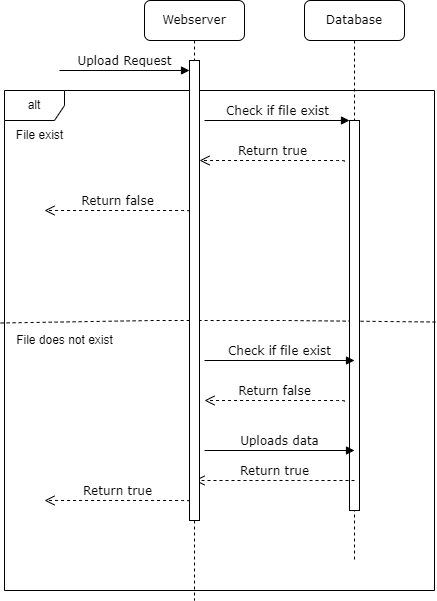

The diagram above was exported from draw.io. Its source (the exported page's mxGraphModel, read from the mxfile embedded in the PNG):
<mxGraphModel dx="1422" dy="762" grid="1" gridSize="10" guides="1" tooltips="1" connect="1" arrows="1" fold="1" page="1" pageScale="1" pageWidth="827" pageHeight="1169" math="0" shadow="0">
  <root>
    <mxCell id="0" />
    <mxCell id="1" parent="0" />
    <mxCell id="KY0KqM4_A7SAOaeYBRJr-8" value="" style="endArrow=none;dashed=1;html=1;rounded=0;exitX=-0.009;exitY=0.465;exitDx=0;exitDy=0;exitPerimeter=0;entryX=1.002;entryY=0.463;entryDx=0;entryDy=0;entryPerimeter=0;" parent="1" source="KY0KqM4_A7SAOaeYBRJr-1" target="KY0KqM4_A7SAOaeYBRJr-1" edge="1">
      <mxGeometry width="50" height="50" relative="1" as="geometry">
        <mxPoint x="410" y="310" as="sourcePoint" />
        <mxPoint x="460" y="260" as="targetPoint" />
        <Array as="points">
          <mxPoint x="320" y="400" />
          <mxPoint x="450" y="400" />
        </Array>
      </mxGeometry>
    </mxCell>
    <mxCell id="KY0KqM4_A7SAOaeYBRJr-1" value="alt" style="shape=umlFrame;whiteSpace=wrap;html=1;" parent="1" vertex="1">
      <mxGeometry x="170" y="170" width="430" height="500" as="geometry" />
    </mxCell>
    <mxCell id="E7al34hg6YHl9wEGBG2v-4" value="Database" style="shape=umlLifeline;perimeter=lifelinePerimeter;whiteSpace=wrap;html=1;container=1;collapsible=0;recursiveResize=0;outlineConnect=0;rounded=1;shadow=0;comic=0;labelBackgroundColor=none;strokeWidth=1;fontFamily=Verdana;fontSize=12;align=center;" parent="1" vertex="1">
      <mxGeometry x="470" y="80" width="100" height="560" as="geometry" />
    </mxCell>
    <mxCell id="E7al34hg6YHl9wEGBG2v-7" value="" style="html=1;points=[];perimeter=orthogonalPerimeter;rounded=0;shadow=0;comic=0;labelBackgroundColor=none;strokeWidth=1;fontFamily=Verdana;fontSize=12;align=center;" parent="E7al34hg6YHl9wEGBG2v-4" vertex="1">
      <mxGeometry x="45" y="120" width="10" height="390" as="geometry" />
    </mxCell>
    <mxCell id="E7al34hg6YHl9wEGBG2v-10" value="Return true" style="html=1;verticalAlign=bottom;endArrow=open;dashed=1;endSize=8;labelBackgroundColor=none;fontFamily=Verdana;fontSize=12;edgeStyle=elbowEdgeStyle;elbow=vertical;entryX=1.367;entryY=0.164;entryDx=0;entryDy=0;entryPerimeter=0;" parent="E7al34hg6YHl9wEGBG2v-4" edge="1">
      <mxGeometry relative="1" as="geometry">
        <mxPoint x="-105.00000000000011" y="160.67999999999995" as="targetPoint" />
        <Array as="points">
          <mxPoint x="96.33000000000004" y="160" />
          <mxPoint x="126.33000000000004" y="160" />
        </Array>
        <mxPoint x="40" y="161" as="sourcePoint" />
      </mxGeometry>
    </mxCell>
    <mxCell id="VuUKeLCC91BUKrTturuB-7" value="Return true" style="html=1;verticalAlign=bottom;endArrow=open;dashed=1;endSize=8;labelBackgroundColor=none;fontFamily=Verdana;fontSize=12;edgeStyle=elbowEdgeStyle;elbow=vertical;" parent="E7al34hg6YHl9wEGBG2v-4" edge="1">
      <mxGeometry relative="1" as="geometry">
        <mxPoint x="-110" y="480" as="targetPoint" />
        <Array as="points">
          <mxPoint x="-10" y="480" />
          <mxPoint x="-168.66999999999996" y="480" />
        </Array>
        <mxPoint x="50" y="480" as="sourcePoint" />
      </mxGeometry>
    </mxCell>
    <mxCell id="E7al34hg6YHl9wEGBG2v-5" value="Webserver" style="shape=umlLifeline;perimeter=lifelinePerimeter;whiteSpace=wrap;html=1;container=1;collapsible=0;recursiveResize=0;outlineConnect=0;rounded=1;shadow=0;comic=0;labelBackgroundColor=none;strokeWidth=1;fontFamily=Verdana;fontSize=12;align=center;" parent="1" vertex="1">
      <mxGeometry x="310" y="80" width="100" height="600" as="geometry" />
    </mxCell>
    <mxCell id="E7al34hg6YHl9wEGBG2v-6" value="" style="html=1;points=[];perimeter=orthogonalPerimeter;rounded=0;shadow=0;comic=0;labelBackgroundColor=none;strokeWidth=1;fontFamily=Verdana;fontSize=12;align=center;" parent="E7al34hg6YHl9wEGBG2v-5" vertex="1">
      <mxGeometry x="45" y="60" width="10" height="460" as="geometry" />
    </mxCell>
    <mxCell id="KY0KqM4_A7SAOaeYBRJr-26" value="Return false" style="html=1;verticalAlign=bottom;endArrow=open;dashed=1;endSize=8;labelBackgroundColor=none;fontFamily=Verdana;fontSize=12;edgeStyle=elbowEdgeStyle;elbow=vertical;" parent="E7al34hg6YHl9wEGBG2v-5" edge="1">
      <mxGeometry relative="1" as="geometry">
        <mxPoint x="60" y="400" as="targetPoint" />
        <Array as="points">
          <mxPoint x="251.33000000000004" y="400" />
          <mxPoint x="281.33000000000004" y="400" />
        </Array>
        <mxPoint x="200" y="401" as="sourcePoint" />
      </mxGeometry>
    </mxCell>
    <mxCell id="VuUKeLCC91BUKrTturuB-1" value="Return true" style="html=1;verticalAlign=bottom;endArrow=open;dashed=1;endSize=8;labelBackgroundColor=none;fontFamily=Verdana;fontSize=12;edgeStyle=elbowEdgeStyle;elbow=vertical;" parent="E7al34hg6YHl9wEGBG2v-5" edge="1">
      <mxGeometry relative="1" as="geometry">
        <mxPoint x="-100" y="500" as="targetPoint" />
        <Array as="points">
          <mxPoint x="101.33000000000004" y="500" />
          <mxPoint x="131.33000000000004" y="500" />
        </Array>
        <mxPoint x="45" y="501" as="sourcePoint" />
      </mxGeometry>
    </mxCell>
    <mxCell id="VuUKeLCC91BUKrTturuB-2" value="Uploads data" style="html=1;verticalAlign=bottom;endArrow=block;entryX=0;entryY=0;labelBackgroundColor=none;fontFamily=Verdana;fontSize=12;edgeStyle=elbowEdgeStyle;elbow=vertical;" parent="E7al34hg6YHl9wEGBG2v-5" edge="1">
      <mxGeometry relative="1" as="geometry">
        <mxPoint x="60" y="450" as="sourcePoint" />
        <mxPoint x="210" y="450.0000000000009" as="targetPoint" />
        <Array as="points">
          <mxPoint x="160" y="450" />
          <mxPoint x="180" y="440" />
          <mxPoint x="170" y="435" />
          <mxPoint x="150" y="450" />
          <mxPoint x="170" y="442" />
        </Array>
      </mxGeometry>
    </mxCell>
    <mxCell id="E7al34hg6YHl9wEGBG2v-9" value="Check if file exist" style="html=1;verticalAlign=bottom;endArrow=block;entryX=0;entryY=0;labelBackgroundColor=none;fontFamily=Verdana;fontSize=12;edgeStyle=elbowEdgeStyle;elbow=vertical;" parent="1" edge="1">
      <mxGeometry relative="1" as="geometry">
        <mxPoint x="370" y="200" as="sourcePoint" />
        <mxPoint x="515" y="200.0000000000008" as="targetPoint" />
      </mxGeometry>
    </mxCell>
    <mxCell id="E7al34hg6YHl9wEGBG2v-15" value="Upload Request" style="html=1;verticalAlign=bottom;endArrow=block;entryX=0;entryY=0;labelBackgroundColor=none;fontFamily=Verdana;fontSize=12;edgeStyle=elbowEdgeStyle;elbow=vertical;" parent="1" edge="1">
      <mxGeometry relative="1" as="geometry">
        <mxPoint x="225" y="150" as="sourcePoint" />
        <mxPoint x="355" y="150.00000000000148" as="targetPoint" />
      </mxGeometry>
    </mxCell>
    <mxCell id="KY0KqM4_A7SAOaeYBRJr-3" value="Return false" style="html=1;verticalAlign=bottom;endArrow=open;dashed=1;endSize=8;labelBackgroundColor=none;fontFamily=Verdana;fontSize=12;edgeStyle=elbowEdgeStyle;elbow=vertical;" parent="1" edge="1">
      <mxGeometry relative="1" as="geometry">
        <mxPoint x="210" y="290" as="targetPoint" />
        <Array as="points">
          <mxPoint x="411.33000000000004" y="290" />
          <mxPoint x="441.33000000000004" y="290" />
        </Array>
        <mxPoint x="355" y="291" as="sourcePoint" />
      </mxGeometry>
    </mxCell>
    <mxCell id="KY0KqM4_A7SAOaeYBRJr-7" value="File exist" style="text;html=1;align=center;verticalAlign=middle;resizable=0;points=[];autosize=1;strokeColor=none;fillColor=none;" parent="1" vertex="1">
      <mxGeometry x="170" y="200" width="70" height="30" as="geometry" />
    </mxCell>
    <mxCell id="KY0KqM4_A7SAOaeYBRJr-9" value="File does not exist" style="text;html=1;align=center;verticalAlign=middle;resizable=0;points=[];autosize=1;strokeColor=none;fillColor=none;" parent="1" vertex="1">
      <mxGeometry x="170" y="405" width="120" height="30" as="geometry" />
    </mxCell>
    <mxCell id="KY0KqM4_A7SAOaeYBRJr-21" value="Check if file exist" style="html=1;verticalAlign=bottom;endArrow=block;entryX=0;entryY=0;labelBackgroundColor=none;fontFamily=Verdana;fontSize=12;edgeStyle=elbowEdgeStyle;elbow=vertical;" parent="1" edge="1">
      <mxGeometry relative="1" as="geometry">
        <mxPoint x="370" y="440" as="sourcePoint" />
        <mxPoint x="520" y="440.0000000000008" as="targetPoint" />
        <Array as="points">
          <mxPoint x="470" y="440" />
          <mxPoint x="490" y="430" />
          <mxPoint x="480" y="425" />
          <mxPoint x="460" y="440" />
          <mxPoint x="480" y="432" />
        </Array>
      </mxGeometry>
    </mxCell>
  </root>
</mxGraphModel>